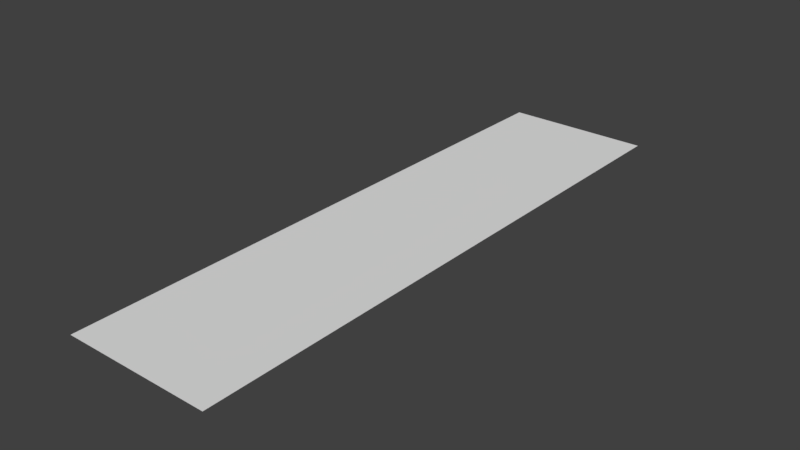 # Source: Corridor_1.blend  (saved by Blender 2.77.0; exported with 4.5.12 LTS)
import bpy
from mathutils import Matrix  # noqa: F401  (used for matrix-valued properties, if any)

bpy.ops.wm.read_factory_settings(use_empty=True)
scene = bpy.context.scene
scene.name = 'Scene'

# ---- collections
col_collection_1 = bpy.data.collections.new('Collection 1'); scene.collection.children.link(col_collection_1)

# ---- world
world_world = bpy.data.worlds.new('World'); scene.world = world_world
world_world.color = (0.05088, 0.05088, 0.05088)
world_world.use_sun_shadow = False
world_world.sun_shadow_jitter_overblur = 0.0
world_world.cycles.sampling_method = 'MANUAL'

# ---- meshes
me_plane = bpy.data.meshes.new('Plane')
me_plane.from_pydata([(-1.0, -1.0, 0.0), (1.0, -1.0, 0.0), (-1.0, 1.0, 0.0), (1.0, 1.0, 0.0)], [], [(0, 1, 3, 2)])
me_plane.use_remesh_preserve_volume = False
me_plane.use_remesh_preserve_attributes = False
me_plane.use_mirror_vertex_groups = False
me_plane.update()

# ---- objects
ob_plane = bpy.data.objects.new('Plane', me_plane)

# ---- transforms, parenting, visibility, modifiers, constraints
ob_plane.location = (0.0, 0.0, 0.0)
ob_plane.scale = (20.0, 80.0, 20.0)
ob_plane.lineart.crease_threshold = 0.0

# ---- collection membership
col_collection_1.objects.link(ob_plane)

# ---- scene / render settings (as saved in the file)
scene.frame_start = 1; scene.frame_end = 250; scene.frame_set(1)
scene.render.engine = 'BLENDER_EEVEE_NEXT'
scene.render.resolution_percentage = 50
scene.render.dither_intensity = 0.0
scene.cycles.use_denoising = False
scene.cycles.samples = 128
scene.cycles.sampling_pattern = 'TABULATED_SOBOL'
scene.cycles.light_sampling_threshold = 0.0
scene.cycles.use_adaptive_sampling = False
scene.cycles.use_light_tree = False
scene.cycles.blur_glossy = 0.0
scene.cycles.sample_clamp_indirect = 0.0
scene.view_settings.view_transform = 'Standard'
bpy.context.view_layer.update()

# ---- added for rendering (the .blend has no active camera and no usable light): camera, sun
cam_auto = bpy.data.cameras.new('AutoCamera')
cam_auto.lens = 50.0
cam_auto.sensor_width = 36.0
cam_auto.clip_end = 2677.98
ob_auto_camera = bpy.data.objects.new('AutoCamera', cam_auto)
scene.collection.objects.link(ob_auto_camera)
ob_auto_camera.location = (152.592, -183.11, 122.074)
ob_auto_camera.rotation_euler = (1.09748, -7.21219e-08, 0.694738)
scene.camera = ob_auto_camera
light_auto_sun = bpy.data.lights.new('AutoSun', 'SUN')
light_auto_sun.energy = 3.0
light_auto_sun.angle = 0.0523599
ob_auto_sun = bpy.data.objects.new('AutoSun', light_auto_sun)
scene.collection.objects.link(ob_auto_sun)
ob_auto_sun.rotation_euler = (0.872665, 0.174533, 0.523599)
bpy.context.view_layer.update()

